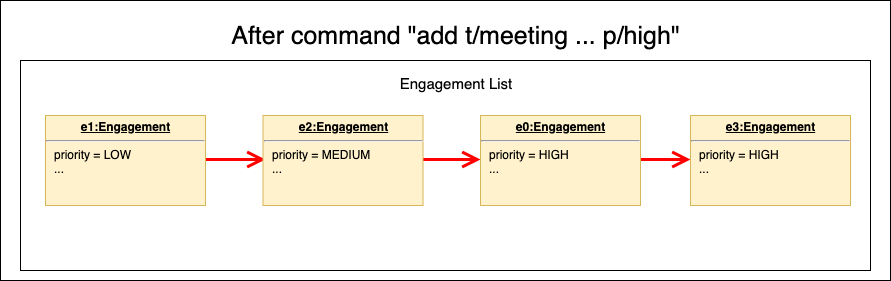

The diagram above was exported from draw.io. Its source (the exported page's mxGraphModel, read from the mxfile embedded in the PNG):
<mxGraphModel dx="932" dy="599" grid="1" gridSize="10" guides="1" tooltips="1" connect="1" arrows="1" fold="1" page="1" pageScale="1" pageWidth="1100" pageHeight="850" math="0" shadow="0">
  <root>
    <mxCell id="0" />
    <mxCell id="1" parent="0" />
    <mxCell id="1dAzhmw27_n-JQo86PmN-1" value="" style="rounded=0;whiteSpace=wrap;html=1;" parent="1" vertex="1">
      <mxGeometry x="10" y="30" width="890" height="280" as="geometry" />
    </mxCell>
    <mxCell id="1dAzhmw27_n-JQo86PmN-12" value="" style="rounded=0;whiteSpace=wrap;html=1;" parent="1" vertex="1">
      <mxGeometry x="30" y="90" width="850" height="210" as="geometry" />
    </mxCell>
    <mxCell id="1dAzhmw27_n-JQo86PmN-2" value="&lt;font style=&quot;font-size: 25px&quot;&gt;After command &quot;add t/meeting ... p/high&quot;&lt;/font&gt;" style="text;html=1;strokeColor=none;fillColor=none;align=center;verticalAlign=middle;whiteSpace=wrap;rounded=0;" parent="1" vertex="1">
      <mxGeometry x="124.5" y="50" width="681" height="30" as="geometry" />
    </mxCell>
    <mxCell id="1dAzhmw27_n-JQo86PmN-7" value="" style="endArrow=open;endFill=1;endSize=12;html=1;strokeColor=#FF0000;strokeWidth=3;" parent="1" edge="1">
      <mxGeometry width="160" relative="1" as="geometry">
        <mxPoint x="135" y="189" as="sourcePoint" />
        <mxPoint x="275" y="189" as="targetPoint" />
      </mxGeometry>
    </mxCell>
    <mxCell id="1dAzhmw27_n-JQo86PmN-8" value="" style="endArrow=open;endFill=1;endSize=12;html=1;strokeColor=#FF0000;strokeWidth=3;" parent="1" edge="1">
      <mxGeometry width="160" relative="1" as="geometry">
        <mxPoint x="350" y="189" as="sourcePoint" />
        <mxPoint x="490" y="189" as="targetPoint" />
      </mxGeometry>
    </mxCell>
    <mxCell id="1dAzhmw27_n-JQo86PmN-9" value="&lt;p style=&quot;margin: 0px ; margin-top: 4px ; text-align: center ; text-decoration: underline&quot;&gt;&lt;b&gt;e1:Engagement&lt;/b&gt;&lt;/p&gt;&lt;hr&gt;&lt;p style=&quot;margin: 0px ; margin-left: 8px&quot;&gt;priority = LOW&lt;/p&gt;&lt;p style=&quot;margin: 0px ; margin-left: 8px&quot;&gt;...&lt;/p&gt;" style="verticalAlign=top;align=left;overflow=fill;fontSize=12;fontFamily=Helvetica;html=1;fillColor=#fff2cc;strokeColor=#d6b656;" parent="1" vertex="1">
      <mxGeometry x="55" y="145" width="160" height="90" as="geometry" />
    </mxCell>
    <mxCell id="1dAzhmw27_n-JQo86PmN-13" value="&lt;font style=&quot;font-size: 15px&quot;&gt;Engagement List&lt;/font&gt;" style="text;html=1;strokeColor=none;fillColor=none;align=center;verticalAlign=middle;whiteSpace=wrap;rounded=0;" parent="1" vertex="1">
      <mxGeometry x="370" y="102.5" width="190" height="20" as="geometry" />
    </mxCell>
    <mxCell id="1dAzhmw27_n-JQo86PmN-14" value="&lt;p style=&quot;margin: 0px ; margin-top: 4px ; text-align: center ; text-decoration: underline&quot;&gt;&lt;b&gt;e2:Engagement&lt;/b&gt;&lt;/p&gt;&lt;hr&gt;&lt;p style=&quot;margin: 0px ; margin-left: 8px&quot;&gt;priority = MEDIUM&lt;/p&gt;&lt;p style=&quot;margin: 0px ; margin-left: 8px&quot;&gt;...&lt;/p&gt;" style="verticalAlign=top;align=left;overflow=fill;fontSize=12;fontFamily=Helvetica;html=1;fillColor=#fff2cc;strokeColor=#d6b656;" parent="1" vertex="1">
      <mxGeometry x="272.5" y="145" width="160" height="90" as="geometry" />
    </mxCell>
    <mxCell id="1dAzhmw27_n-JQo86PmN-16" value="" style="endArrow=open;endFill=1;endSize=12;html=1;strokeColor=#FF0000;strokeWidth=3;" parent="1" edge="1">
      <mxGeometry width="160" relative="1" as="geometry">
        <mxPoint x="560" y="189" as="sourcePoint" />
        <mxPoint x="700" y="189" as="targetPoint" />
      </mxGeometry>
    </mxCell>
    <mxCell id="1dAzhmw27_n-JQo86PmN-17" value="&lt;p style=&quot;margin: 0px ; margin-top: 4px ; text-align: center ; text-decoration: underline&quot;&gt;&lt;b&gt;e3:Engagement&lt;/b&gt;&lt;/p&gt;&lt;hr&gt;&lt;p style=&quot;margin: 0px ; margin-left: 8px&quot;&gt;priority = HIGH&lt;/p&gt;&lt;p style=&quot;margin: 0px ; margin-left: 8px&quot;&gt;...&lt;/p&gt;" style="verticalAlign=top;align=left;overflow=fill;fontSize=12;fontFamily=Helvetica;html=1;fillColor=#fff2cc;strokeColor=#d6b656;" parent="1" vertex="1">
      <mxGeometry x="700" y="145" width="160" height="90" as="geometry" />
    </mxCell>
    <mxCell id="1dAzhmw27_n-JQo86PmN-15" value="&lt;p style=&quot;margin: 0px ; margin-top: 4px ; text-align: center ; text-decoration: underline&quot;&gt;&lt;b&gt;e0:Engagement&lt;/b&gt;&lt;/p&gt;&lt;hr&gt;&lt;p style=&quot;margin: 0px ; margin-left: 8px&quot;&gt;priority = HIGH&lt;/p&gt;&lt;p style=&quot;margin: 0px ; margin-left: 8px&quot;&gt;...&lt;/p&gt;" style="verticalAlign=top;align=left;overflow=fill;fontSize=12;fontFamily=Helvetica;html=1;fillColor=#fff2cc;strokeColor=#d6b656;" parent="1" vertex="1">
      <mxGeometry x="490" y="145" width="160" height="90" as="geometry" />
    </mxCell>
  </root>
</mxGraphModel>